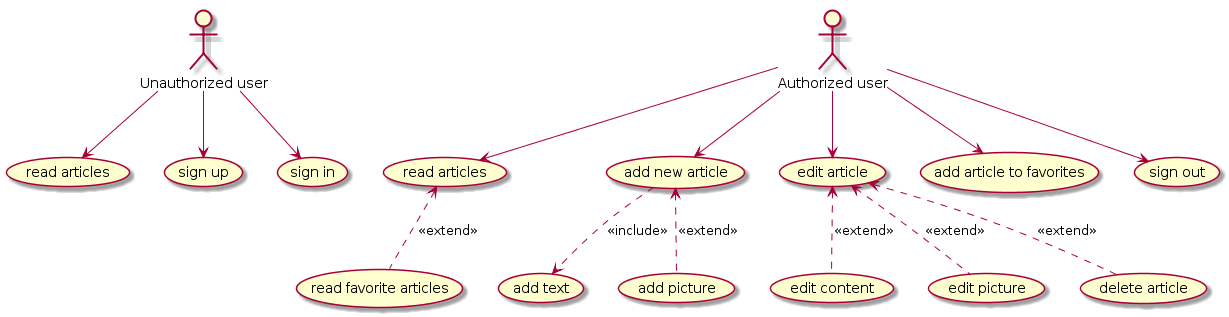

The diagram above was rendered by PlantUML. Its source (embedded in the PNG):
@startuml
:Unauthorized user: --> (read articles)
:Unauthorized user: --> (sign up)
:Unauthorized user: --> (sign in)

(read articles) as (read)

:Authorized user: --> (read)
:Authorized user: --> (add new article)
:Authorized user: --> (edit article)
:Authorized user: --> (add article to favorites)
:Authorized user: --> (sign out)

(read) <.. (read favorite articles) : <<extend>>
(add new article) ..> (add text) : <<include>>
(add new article) <.. (add picture) : <<extend>>

(edit article) <.. (edit content) : <<extend>>
(edit article) <.. (edit picture) : <<extend>>
(edit article) <.. (delete article) : <<extend>>
@enduml